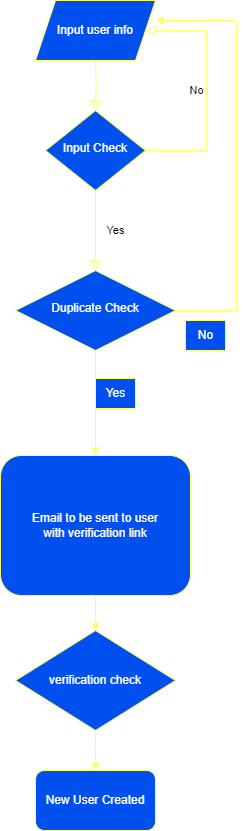

The diagram above was exported from draw.io. Its source (the exported page's mxGraphModel, read from the mxfile embedded in the PNG):
<mxGraphModel dx="1434" dy="764" grid="1" gridSize="10" guides="1" tooltips="1" connect="1" arrows="1" fold="1" page="1" pageScale="1" pageWidth="827" pageHeight="1169" background="none" math="0" shadow="0">
  <root>
    <mxCell id="WIyWlLk6GJQsqaUBKTNV-0" />
    <mxCell id="WIyWlLk6GJQsqaUBKTNV-1" parent="WIyWlLk6GJQsqaUBKTNV-0" />
    <mxCell id="WIyWlLk6GJQsqaUBKTNV-2" value="" style="rounded=0;html=1;jettySize=auto;orthogonalLoop=1;fontSize=11;endArrow=block;endFill=0;endSize=8;strokeWidth=1;shadow=0;labelBackgroundColor=none;edgeStyle=orthogonalEdgeStyle;fillColor=#0050ef;strokeColor=#FFFF66;" parent="WIyWlLk6GJQsqaUBKTNV-1" target="WIyWlLk6GJQsqaUBKTNV-6" edge="1">
      <mxGeometry relative="1" as="geometry">
        <mxPoint x="365" y="160" as="sourcePoint" />
      </mxGeometry>
    </mxCell>
    <mxCell id="WIyWlLk6GJQsqaUBKTNV-4" value="Yes" style="rounded=0;html=1;jettySize=auto;orthogonalLoop=1;fontSize=11;endArrow=block;endFill=0;endSize=8;strokeWidth=1;shadow=0;labelBackgroundColor=none;edgeStyle=orthogonalEdgeStyle;fillColor=#0050ef;strokeColor=#FFFF66;" parent="WIyWlLk6GJQsqaUBKTNV-1" source="WIyWlLk6GJQsqaUBKTNV-6" target="WIyWlLk6GJQsqaUBKTNV-10" edge="1">
      <mxGeometry y="20" relative="1" as="geometry">
        <mxPoint as="offset" />
      </mxGeometry>
    </mxCell>
    <mxCell id="WIyWlLk6GJQsqaUBKTNV-5" value="No" style="edgeStyle=orthogonalEdgeStyle;rounded=0;html=1;jettySize=auto;orthogonalLoop=1;fontSize=11;endArrow=block;endFill=0;endSize=8;strokeWidth=1;shadow=0;labelBackgroundColor=none;entryX=1;entryY=0.5;entryDx=0;entryDy=0;fillColor=#0050ef;strokeColor=#FFFF66;" parent="WIyWlLk6GJQsqaUBKTNV-1" source="WIyWlLk6GJQsqaUBKTNV-6" target="vwx101ErvJC0YgzUBZ-5-0" edge="1">
      <mxGeometry y="10" relative="1" as="geometry">
        <mxPoint as="offset" />
        <mxPoint x="475" y="130" as="targetPoint" />
        <Array as="points">
          <mxPoint x="476" y="250" />
          <mxPoint x="476" y="130" />
        </Array>
      </mxGeometry>
    </mxCell>
    <mxCell id="WIyWlLk6GJQsqaUBKTNV-6" value="Input Check" style="rhombus;whiteSpace=wrap;html=1;shadow=0;fontFamily=Helvetica;fontSize=12;align=center;strokeWidth=1;spacing=6;spacingTop=-4;fillColor=#0050ef;fontColor=#ffffff;strokeColor=#FFFF66;" parent="WIyWlLk6GJQsqaUBKTNV-1" vertex="1">
      <mxGeometry x="315" y="210" width="100" height="80" as="geometry" />
    </mxCell>
    <mxCell id="vwx101ErvJC0YgzUBZ-5-3" style="edgeStyle=orthogonalEdgeStyle;rounded=0;orthogonalLoop=1;jettySize=auto;html=1;entryX=0.5;entryY=0;entryDx=0;entryDy=0;fillColor=#0050ef;strokeColor=#FFFF66;" parent="WIyWlLk6GJQsqaUBKTNV-1" source="WIyWlLk6GJQsqaUBKTNV-10" target="WIyWlLk6GJQsqaUBKTNV-11" edge="1">
      <mxGeometry relative="1" as="geometry" />
    </mxCell>
    <mxCell id="vwx101ErvJC0YgzUBZ-5-5" style="edgeStyle=orthogonalEdgeStyle;rounded=0;orthogonalLoop=1;jettySize=auto;html=1;fillColor=#0050ef;strokeColor=#FFFF66;" parent="WIyWlLk6GJQsqaUBKTNV-1" source="WIyWlLk6GJQsqaUBKTNV-10" edge="1">
      <mxGeometry relative="1" as="geometry">
        <mxPoint x="425" y="120" as="targetPoint" />
        <Array as="points">
          <mxPoint x="506" y="410" />
        </Array>
      </mxGeometry>
    </mxCell>
    <mxCell id="WIyWlLk6GJQsqaUBKTNV-10" value="Duplicate Check" style="rhombus;whiteSpace=wrap;html=1;shadow=0;fontFamily=Helvetica;fontSize=12;align=center;strokeWidth=1;spacing=6;spacingTop=-4;fillColor=#0050ef;fontColor=#ffffff;strokeColor=#FFFF66;" parent="WIyWlLk6GJQsqaUBKTNV-1" vertex="1">
      <mxGeometry x="285" y="370" width="160" height="80" as="geometry" />
    </mxCell>
    <mxCell id="vwx101ErvJC0YgzUBZ-5-8" style="edgeStyle=orthogonalEdgeStyle;rounded=0;orthogonalLoop=1;jettySize=auto;html=1;entryX=0.5;entryY=0;entryDx=0;entryDy=0;fillColor=#0050ef;strokeColor=#FFFF66;" parent="WIyWlLk6GJQsqaUBKTNV-1" source="WIyWlLk6GJQsqaUBKTNV-11" target="vwx101ErvJC0YgzUBZ-5-7" edge="1">
      <mxGeometry relative="1" as="geometry" />
    </mxCell>
    <mxCell id="WIyWlLk6GJQsqaUBKTNV-11" value="Email to be sent to user &lt;br&gt;with verification link" style="rounded=1;whiteSpace=wrap;html=1;fontSize=12;glass=0;strokeWidth=1;shadow=0;fillColor=#0050ef;fontColor=#ffffff;strokeColor=#FFFF66;" parent="WIyWlLk6GJQsqaUBKTNV-1" vertex="1">
      <mxGeometry x="270" y="555" width="190" height="140" as="geometry" />
    </mxCell>
    <mxCell id="vwx101ErvJC0YgzUBZ-5-0" value="Input user info" style="shape=parallelogram;perimeter=parallelogramPerimeter;whiteSpace=wrap;html=1;fixedSize=1;fillColor=#0050ef;fontColor=#ffffff;strokeColor=#FFFF66;" parent="WIyWlLk6GJQsqaUBKTNV-1" vertex="1">
      <mxGeometry x="305" y="100" width="120" height="60" as="geometry" />
    </mxCell>
    <mxCell id="vwx101ErvJC0YgzUBZ-5-4" value="Yes" style="text;html=1;align=center;verticalAlign=middle;resizable=0;points=[];autosize=1;strokeColor=#FFFF66;fillColor=#0050ef;fontColor=#ffffff;" parent="WIyWlLk6GJQsqaUBKTNV-1" vertex="1">
      <mxGeometry x="365" y="478" width="40" height="30" as="geometry" />
    </mxCell>
    <mxCell id="vwx101ErvJC0YgzUBZ-5-6" value="No&lt;br&gt;" style="text;html=1;align=center;verticalAlign=middle;resizable=0;points=[];autosize=1;strokeColor=#FFFF66;fillColor=#0050ef;fontColor=#ffffff;" parent="WIyWlLk6GJQsqaUBKTNV-1" vertex="1">
      <mxGeometry x="455" y="420" width="40" height="30" as="geometry" />
    </mxCell>
    <mxCell id="vwx101ErvJC0YgzUBZ-5-9" style="edgeStyle=orthogonalEdgeStyle;rounded=0;orthogonalLoop=1;jettySize=auto;html=1;fillColor=#0050ef;strokeColor=#FFFF66;" parent="WIyWlLk6GJQsqaUBKTNV-1" source="vwx101ErvJC0YgzUBZ-5-7" edge="1">
      <mxGeometry relative="1" as="geometry">
        <mxPoint x="365" y="870" as="targetPoint" />
      </mxGeometry>
    </mxCell>
    <mxCell id="vwx101ErvJC0YgzUBZ-5-7" value="verification check" style="rhombus;whiteSpace=wrap;html=1;fillColor=#0050ef;fontColor=#ffffff;strokeColor=#FFFF66;" parent="WIyWlLk6GJQsqaUBKTNV-1" vertex="1">
      <mxGeometry x="285" y="730" width="160" height="100" as="geometry" />
    </mxCell>
    <mxCell id="vwx101ErvJC0YgzUBZ-5-10" value="New User Created" style="rounded=1;whiteSpace=wrap;html=1;fillColor=#0050ef;fontColor=#ffffff;strokeColor=#FFFF66;" parent="WIyWlLk6GJQsqaUBKTNV-1" vertex="1">
      <mxGeometry x="305" y="870" width="120" height="60" as="geometry" />
    </mxCell>
  </root>
</mxGraphModel>